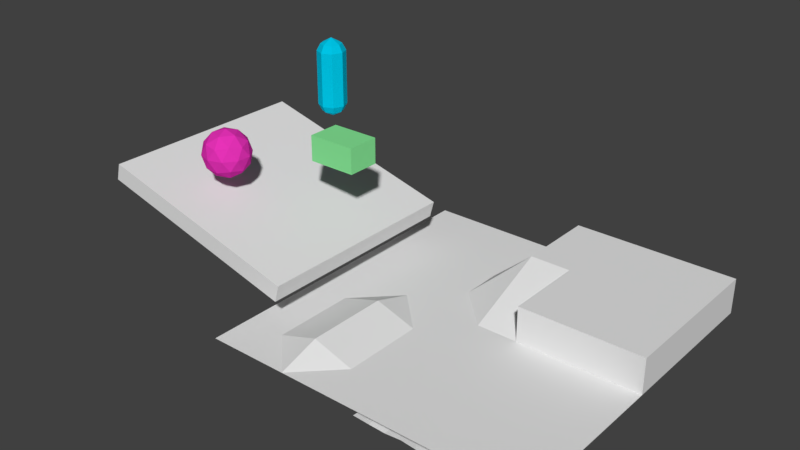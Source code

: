 # Source: field.blend  (saved by Blender 2.77.0; exported with 4.5.12 LTS)
import bpy
from mathutils import Matrix  # noqa: F401  (used for matrix-valued properties, if any)

bpy.ops.wm.read_factory_settings(use_empty=True)
scene = bpy.context.scene
scene.name = 'Scene'

# ---- collections
col_collection_1 = bpy.data.collections.new('Collection 1'); scene.collection.children.link(col_collection_1)

# ---- materials (node trees are filled in below, after node groups)
mat_002 = bpy.data.materials.new('マテリアル.002')
mat_002.alpha_threshold = 0.0
mat_002.use_transparent_shadow = False
mat_002.diffuse_color = (0.8, 0.03219, 0.4783, 1.0)
mat_002.roughness = 0.5
mat_x = bpy.data.materials.new('マテリアル')
mat_x.alpha_threshold = 0.0
mat_x.use_transparent_shadow = False
mat_x.diffuse_color = (0.2417, 0.8, 0.3076, 1.0)
mat_x.roughness = 0.5
mat_001 = bpy.data.materials.new('マテリアル.001')
mat_001.alpha_threshold = 0.0
mat_001.use_transparent_shadow = False
mat_001.diffuse_color = (0.0, 0.561, 0.8, 1.0)
mat_001.roughness = 0.5

# ---- material node trees

# ---- world
world_world = bpy.data.worlds.new('World'); scene.world = world_world
world_world.color = (0.05088, 0.05088, 0.05088)
world_world.use_sun_shadow = False
world_world.sun_shadow_jitter_overblur = 0.0
world_world.cycles.sampling_method = 'MANUAL'

# ---- meshes
me_ico = bpy.data.meshes.new('ICO球')
me_ico.from_pydata([(0.0, 0.0, -0.8596), (0.622, -0.4519, -0.3844), (-0.2376, -0.7312, -0.3844), (-0.7688, 0.0, -0.3844), (-0.2376, 0.7312, -0.3844), (0.622, 0.4519, -0.3844), (0.2376, -0.7312, 0.3844), (-0.622, -0.4519, 0.3844), (-0.622, 0.4519, 0.3844), (0.2376, 0.7312, 0.3844), (0.7688, 0.0, 0.3844), (0.0, 0.0, 0.8596), (-0.1396, -0.4298, -0.7312), (0.3656, -0.2656, -0.7312), (0.226, -0.6954, -0.4519), (0.7312, 0.0, -0.4519), (0.3656, 0.2656, -0.7312), (-0.4519, 0.0, -0.7312), (-0.5915, -0.4298, -0.4519), (-0.1396, 0.4298, -0.7312), (-0.5915, 0.4298, -0.4519), (0.226, 0.6954, -0.4519), (0.8175, -0.2656, 0.0), (0.8175, 0.2656, 0.0), (0.0, -0.8596, 0.0), (0.5052, -0.6954, 0.0), (-0.8175, -0.2656, 0.0), (-0.5052, -0.6954, 0.0), (-0.5052, 0.6954, 0.0), (-0.8175, 0.2656, 0.0), (0.5052, 0.6954, 0.0), (0.0, 0.8596, 0.0), (0.5915, -0.4298, 0.4519), (-0.226, -0.6954, 0.4519), (-0.7312, 0.0, 0.4519), (-0.226, 0.6954, 0.4519), (0.5915, 0.4298, 0.4519), (0.1396, -0.4298, 0.7312), (0.4519, 0.0, 0.7312), (-0.3656, -0.2656, 0.7312), (-0.3656, 0.2656, 0.7312), (0.1396, 0.4298, 0.7312)], [], [(0, 13, 12), (1, 13, 15), (0, 12, 17), (0, 17, 19), (0, 19, 16), (1, 15, 22), (2, 14, 24), (3, 18, 26), (4, 20, 28), (5, 21, 30), (1, 22, 25), (2, 24, 27), (3, 26, 29), (4, 28, 31), (5, 30, 23), (6, 32, 37), (7, 33, 39), (8, 34, 40), (9, 35, 41), (10, 36, 38), (38, 41, 11), (38, 36, 41), (36, 9, 41), (41, 40, 11), (41, 35, 40), (35, 8, 40), (40, 39, 11), (40, 34, 39), (34, 7, 39), (39, 37, 11), (39, 33, 37), (33, 6, 37), (37, 38, 11), (37, 32, 38), (32, 10, 38), (23, 36, 10), (23, 30, 36), (30, 9, 36), (31, 35, 9), (31, 28, 35), (28, 8, 35), (29, 34, 8), (29, 26, 34), (26, 7, 34), (27, 33, 7), (27, 24, 33), (24, 6, 33), (25, 32, 6), (25, 22, 32), (22, 10, 32), (30, 31, 9), (30, 21, 31), (21, 4, 31), (28, 29, 8), (28, 20, 29), (20, 3, 29), (26, 27, 7), (26, 18, 27), (18, 2, 27), (24, 25, 6), (24, 14, 25), (14, 1, 25), (22, 23, 10), (22, 15, 23), (15, 5, 23), (16, 21, 5), (16, 19, 21), (19, 4, 21), (19, 20, 4), (19, 17, 20), (17, 3, 20), (17, 18, 3), (17, 12, 18), (12, 2, 18), (15, 16, 5), (15, 13, 16), (13, 0, 16), (12, 14, 2), (12, 13, 14), (13, 1, 14)])
me_ico.materials.append(mat_002)
me_ico.use_remesh_preserve_volume = False
me_ico.use_remesh_preserve_attributes = False
me_ico.use_mirror_vertex_groups = False
me_ico.update()
me_001 = bpy.data.meshes.new('立方体.001')
me_001.from_pydata([(-0.8771, -0.5895, -0.4626), (-0.8771, -0.5895, 0.4626), (-0.8771, 0.5895, -0.4626), (-0.8771, 0.5895, 0.4626), (0.8771, -0.5895, -0.4626), (0.8771, -0.5895, 0.4626), (0.8771, 0.5895, -0.4626), (0.8771, 0.5895, 0.4626)], [], [(1, 3, 2, 0), (3, 7, 6, 2), (7, 5, 4, 6), (5, 1, 0, 4), (0, 2, 6, 4), (5, 7, 3, 1)])
me_001.materials.append(mat_x)
me_001.use_remesh_preserve_volume = False
me_001.use_remesh_preserve_attributes = False
me_001.use_mirror_vertex_groups = False
me_001.update()
me_x = bpy.data.meshes.new('平面')
me_x.from_pydata([(0.7336, -5.869, 0.0), (0.0, 0.0, 0.0), (-5.869, -5.869, 0.0), (5.869, -5.869, 0.0), (5.869, 5.869, 0.0), (-5.869, 5.869, -2.682e-08), (-2.935, -5.869, -5.96e-08), (5.869, -3.638e-12, 0.0), (1.323e-23, 5.869, 0.0), (0.0, 2.935, 1.277), (0.0, 4.402, 0.0), (-1.467, -1.467, -1.49e-08), (-1.467, -4.402, -7.451e-09), (1.467, -7.873e-11, -6.652e-10), (-2.935, -1.467, 0.4726), (-2.935, -4.402, 0.4726), (-2.935, 2.218e-08, -2.776e-17), (-1.467, 2.935, 1.49e-08), (1.467, 2.935, 1.277), (-1.467, 1.467, 0.0), (-4.402, -4.402, 1.192e-07), (-4.402, -1.467, 0.0), (0.0, 5.869, 1.277), (5.869, 5.869, 1.277), (1.467, 0.0, 1.277), (5.869, 0.0, 1.277)], [], [(10, 8, 17), (19, 9, 17), (18, 13, 24), (11, 1, 16), (13, 9, 1), (10, 22, 8), (4, 25, 7), (19, 17, 16), (16, 1, 19), (6, 12, 15), (0, 12, 6), (6, 20, 2), (20, 5, 2), (15, 21, 20), (3, 13, 0), (13, 1, 11), (13, 11, 12), (11, 16, 14), (12, 14, 15), (8, 23, 4), (18, 22, 9), (7, 25, 13), (3, 7, 13), (21, 14, 16), (19, 1, 9), (8, 22, 23), (13, 18, 9), (10, 9, 22), (16, 17, 5), (6, 15, 20), (21, 16, 5), (20, 21, 5), (15, 14, 21), (0, 13, 12), (12, 11, 14), (17, 8, 5), (17, 9, 10), (13, 25, 24), (4, 23, 25), (18, 23, 22), (25, 18, 24), (25, 23, 18)])
me_x.use_remesh_preserve_volume = False
me_x.use_remesh_preserve_attributes = False
me_x.use_mirror_vertex_groups = False
me_x.update()
me_x_1 = bpy.data.meshes.new('立方体')
me_x_1.from_pydata([(-3.9, -3.9, -0.3188), (-3.9, -3.9, 0.3188), (-3.9, 3.9, -0.3188), (-3.9, 3.9, 0.3188), (3.9, -3.9, -0.3188), (3.9, -3.9, 0.3188), (3.9, 3.9, -0.3188), (3.9, 3.9, 0.3188)], [], [(1, 3, 2, 0), (3, 7, 6, 2), (7, 5, 4, 6), (5, 1, 0, 4), (0, 2, 6, 4), (5, 7, 3, 1)])
me_x_1.use_remesh_preserve_volume = False
me_x_1.use_remesh_preserve_attributes = False
me_x_1.use_mirror_vertex_groups = False
me_x_1.update()
me_x_2 = bpy.data.meshes.new('円柱')
me_x_2.from_pydata([(0.0, 0.5084, 0.0), (0.0, 0.5084, 0.9658), (0.3595, 0.3595, 0.0), (0.3595, 0.3595, 0.9658), (0.5084, -2.222e-08, 0.0), (0.5084, -2.222e-08, 0.9658), (0.3595, -0.3595, 0.0), (0.3595, -0.3595, 0.9658), (-4.445e-08, -0.5084, 0.0), (-4.445e-08, -0.5084, 0.9658), (-0.3595, -0.3595, 0.0), (-0.3595, -0.3595, 0.9658), (-0.5084, 6.063e-09, 0.0), (-0.5084, 6.063e-09, 0.9658), (-0.3595, 0.3595, 0.0), (-0.3595, 0.3595, 0.9658), (0.2653, 0.2653, 1.212), (6.214e-09, 0.3752, 1.212), (0.3752, -1.64e-08, 1.212), (0.2653, -0.2653, 1.212), (-2.659e-08, -0.3752, 1.212), (-0.2653, -0.2653, 1.212), (-0.3752, 4.474e-09, 1.212), (-0.2653, 0.2653, 1.212), (0.0, -5.404e-09, 1.414)], [], [(1, 2, 0), (3, 4, 2), (5, 6, 4), (7, 8, 6), (9, 10, 8), (11, 12, 10), (13, 14, 12), (15, 0, 14), (13, 21, 22), (1, 3, 2), (7, 20, 9), (3, 18, 5), (13, 23, 15), (9, 21, 11), (5, 19, 7), (3, 17, 16), (15, 17, 1), (16, 17, 24), (17, 23, 24), (23, 22, 24), (22, 21, 24), (21, 20, 24), (20, 19, 24), (19, 18, 24), (18, 16, 24), (3, 5, 4), (5, 7, 6), (7, 9, 8), (9, 11, 10), (11, 13, 12), (13, 15, 14), (15, 1, 0), (13, 11, 21), (7, 19, 20), (3, 16, 18), (13, 22, 23), (9, 20, 21), (5, 18, 19), (3, 1, 17), (15, 23, 17)])
me_x_2.materials.append(mat_001)
me_x_2.use_remesh_preserve_volume = False
me_x_2.use_remesh_preserve_attributes = False
me_x_2.use_mirror_vertex_groups = False
me_x_2.update()
me_001_1 = bpy.data.meshes.new('平面.001')
me_001_1.from_pydata([(0.0007541, -1.0, -1.547), (0.2025, -1.0, 0.4432), (0.000754, 1.0, -1.547), (0.2025, 1.0, 0.4432), (0.0007541, -2.965e-08, -1.547), (0.1016, -1.0, -0.5517), (0.2025, 2.965e-08, 0.4432), (0.1016, 1.0, -0.5517), (0.1016, 4.441e-16, -0.5517), (0.0007541, -0.5, -1.547), (0.1521, -1.0, -0.05427), (0.2025, 0.5, 0.4432), (0.05119, 1.0, -1.049), (0.000754, 0.5, -1.547), (0.05119, -1.0, -1.049), (0.2025, -0.5, 0.4432), (0.1521, 1.0, -0.05427), (0.1016, 0.5, -0.5517), (0.1016, -0.5, -0.5517), (0.05119, -1.483e-08, -1.049), (0.1521, 1.483e-08, -0.05427), (0.1521, -0.5, -0.05427), (0.05119, -0.5, -1.049), (0.05119, 0.5, -1.049), (0.1521, 0.5, -0.05427), (0.0007541, -0.75, -1.547), (0.1773, -1.0, 0.1945), (0.2025, 0.75, 0.4432), (0.02597, 1.0, -1.298), (0.0007541, 0.25, -1.547), (0.07641, -1.0, -0.8004), (0.2025, -0.25, 0.4432), (0.1269, 1.0, -0.303), (0.1016, 0.75, -0.5517), (0.1016, -0.25, -0.5517), (0.02597, -2.224e-08, -1.298), (0.1269, 7.413e-09, -0.303), (0.0007541, -0.25, -1.547), (0.1269, -1.0, -0.303), (0.2025, 0.25, 0.4432), (0.07641, 1.0, -0.8004), (0.000754, 0.75, -1.547), (0.02597, -1.0, -1.298), (0.2025, -0.75, 0.4432), (0.1773, 1.0, 0.1945), (0.1016, 0.25, -0.5517), (0.1016, -0.75, -0.5517), (0.07641, -7.413e-09, -0.8004), (0.1773, 2.224e-08, 0.1945), (0.1521, -0.25, -0.05427), (0.1521, -0.75, -0.05427), (0.1269, -0.5, -0.303), (0.1773, -0.5, 0.1945), (0.05119, -0.25, -1.049), (0.05119, -0.75, -1.049), (0.02597, -0.5, -1.298), (0.07641, -0.5, -0.8004), (0.05119, 0.75, -1.049), (0.05119, 0.25, -1.049), (0.02597, 0.5, -1.298), (0.07641, 0.5, -0.8004), (0.1521, 0.75, -0.05427), (0.1521, 0.25, -0.05427), (0.1269, 0.5, -0.303), (0.1773, 0.5, 0.1945), (0.1773, 0.25, 0.1945), (0.1269, 0.25, -0.303), (0.1269, 0.75, -0.303), (0.07641, 0.25, -0.8004), (0.02597, 0.25, -1.298), (0.02597, 0.75, -1.298), (0.07641, -0.75, -0.8004), (0.02597, -0.75, -1.298), (0.02597, -0.25, -1.298), (0.1773, -0.75, 0.1945), (0.1269, -0.75, -0.303), (0.1269, -0.25, -0.303), (0.1773, -0.25, 0.1945), (0.07641, -0.25, -0.8004), (0.07641, 0.75, -0.8004), (0.1773, 0.75, 0.1945)], [], [(27, 44, 80), (33, 40, 79), (34, 47, 78), (31, 48, 77), (49, 36, 76), (50, 51, 75), (43, 52, 74), (53, 35, 73), (54, 55, 72), (46, 56, 71), (57, 28, 70), (58, 59, 69), (45, 60, 68), (61, 32, 67), (62, 63, 66), (39, 64, 65), (65, 24, 62), (48, 62, 20), (6, 65, 48), (66, 17, 45), (36, 45, 8), (20, 66, 36), (67, 7, 33), (63, 33, 17), (24, 67, 63), (68, 23, 58), (47, 58, 19), (8, 68, 47), (69, 13, 29), (35, 29, 4), (19, 69, 35), (70, 2, 41), (59, 41, 13), (23, 70, 59), (71, 22, 54), (30, 54, 14), (5, 71, 30), (72, 9, 25), (42, 25, 0), (14, 72, 42), (73, 4, 37), (55, 37, 9), (22, 73, 55), (74, 21, 50), (26, 50, 10), (1, 74, 26), (75, 18, 46), (38, 46, 5), (10, 75, 38), (76, 8, 34), (51, 34, 18), (21, 76, 51), (77, 20, 49), (52, 49, 21), (15, 77, 52), (78, 19, 53), (56, 53, 22), (18, 78, 56), (79, 12, 57), (60, 57, 23), (17, 79, 60), (80, 16, 61), (64, 61, 24), (11, 80, 64), (27, 3, 44), (33, 7, 40), (34, 8, 47), (31, 6, 48), (49, 20, 36), (50, 21, 51), (43, 15, 52), (53, 19, 35), (54, 22, 55), (46, 18, 56), (57, 12, 28), (58, 23, 59), (45, 17, 60), (61, 16, 32), (62, 24, 63), (39, 11, 64), (65, 64, 24), (48, 65, 62), (6, 39, 65), (66, 63, 17), (36, 66, 45), (20, 62, 66), (67, 32, 7), (63, 67, 33), (24, 61, 67), (68, 60, 23), (47, 68, 58), (8, 45, 68), (69, 59, 13), (35, 69, 29), (19, 58, 69), (70, 28, 2), (59, 70, 41), (23, 57, 70), (71, 56, 22), (30, 71, 54), (5, 46, 71), (72, 55, 9), (42, 72, 25), (14, 54, 72), (73, 35, 4), (55, 73, 37), (22, 53, 73), (74, 52, 21), (26, 74, 50), (1, 43, 74), (75, 51, 18), (38, 75, 46), (10, 50, 75), (76, 36, 8), (51, 76, 34), (21, 49, 76), (77, 48, 20), (52, 77, 49), (15, 31, 77), (78, 47, 19), (56, 78, 53), (18, 34, 78), (79, 40, 12), (60, 79, 57), (17, 33, 79), (80, 44, 16), (64, 80, 61), (11, 27, 80)])
me_001_1.use_remesh_preserve_volume = False
me_001_1.use_remesh_preserve_attributes = False
me_001_1.use_mirror_vertex_groups = False
me_001_1.update()

# ---- objects
ob_ico = bpy.data.objects.new('ICO球', me_ico)
ob_cuboid = bpy.data.objects.new('cuboid', me_001)
ob_x = bpy.data.objects.new('平面', me_x)
ob_x_1 = bpy.data.objects.new('立方体', me_x_1)
ob_x_2 = bpy.data.objects.new('円柱', me_x_2)
ob_001 = bpy.data.objects.new('平面.001', me_001_1)

# ---- transforms, parenting, visibility, modifiers, constraints
ob_ico.location = (-7.222, -2.332, 5.053)
ob_ico.lineart.crease_threshold = 0.0
_m = ob_ico.modifiers.new('コリジョン', 'COLLISION')
ob_cuboid.location = (-4.059, -0.05598, 5.286)
ob_cuboid.lineart.crease_threshold = 0.0
ob_x.location = (1.603, -0.05598, 0.7453)
ob_x.lineart.crease_threshold = 0.0
_m = ob_x.modifiers.new('コリジョン', 'COLLISION')
ob_x_1.location = (-6.887, -0.383, 3.034)
ob_x_1.rotation_euler = (-1.163e-09, 0.2597, -8.909e-09)
ob_x_1.lineart.crease_threshold = 0.0
_m = ob_x_1.modifiers.new('コリジョン', 'COLLISION')
ob_x_2.location = (-6.236, 1.803, 6.8)
ob_x_2.lineart.crease_threshold = 0.0
_m = ob_x_2.modifiers.new('ミラー', 'MIRROR')
_m.use_axis = (False, False, True)
ob_001.location = (4.777, -3.005, 5.79)
ob_001.rotation_euler = (-3.036e-07, 1.481, -3.32e-07)
ob_001.scale = (2.415, 2.415, 2.415)
ob_001.lineart.crease_threshold = 0.0
_vg = ob_001.vertex_groups.new(name='pin')
_m = ob_001.modifiers.new('クロス', 'CLOTH')

# ---- collection membership
col_collection_1.objects.link(ob_ico)
col_collection_1.objects.link(ob_cuboid)
col_collection_1.objects.link(ob_x)
col_collection_1.objects.link(ob_x_1)
col_collection_1.objects.link(ob_x_2)
col_collection_1.objects.link(ob_001)

# ---- scene / render settings (as saved in the file)
scene.frame_start = 1; scene.frame_end = 250; scene.frame_set(39)
scene.render.engine = 'BLENDER_EEVEE_NEXT'
scene.render.resolution_percentage = 50
scene.render.dither_intensity = 0.0
scene.cycles.use_denoising = False
scene.cycles.samples = 128
scene.cycles.sampling_pattern = 'TABULATED_SOBOL'
scene.cycles.light_sampling_threshold = 0.0
scene.cycles.use_adaptive_sampling = False
scene.cycles.use_light_tree = False
scene.cycles.blur_glossy = 0.0
scene.cycles.sample_clamp_indirect = 0.0
scene.view_settings.view_transform = 'Standard'
bpy.context.view_layer.update()

# ---- added for rendering (the .blend has no active camera and no usable light): camera, sun
cam_auto = bpy.data.cameras.new('AutoCamera')
cam_auto.lens = 50.0
cam_auto.sensor_width = 36.0
cam_auto.clip_end = 1000.0
ob_auto_camera = bpy.data.objects.new('AutoCamera', cam_auto)
scene.collection.objects.link(ob_auto_camera)
ob_auto_camera.location = (18.9564, -24.7632, 19.7545)
ob_auto_camera.rotation_euler = (1.09748, -7.21219e-08, 0.694738)
scene.camera = ob_auto_camera
light_auto_sun = bpy.data.lights.new('AutoSun', 'SUN')
light_auto_sun.energy = 3.0
light_auto_sun.angle = 0.0523599
ob_auto_sun = bpy.data.objects.new('AutoSun', light_auto_sun)
scene.collection.objects.link(ob_auto_sun)
ob_auto_sun.rotation_euler = (0.872665, 0.174533, 0.523599)
bpy.context.view_layer.update()
